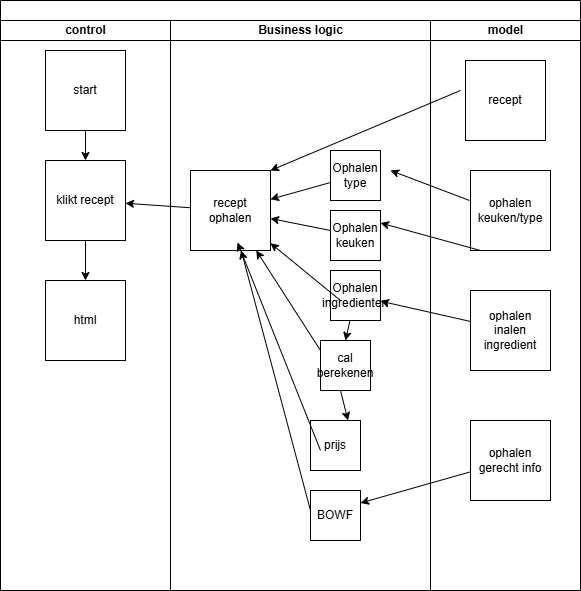

The diagram above was exported from draw.io. Its source (the exported page's mxGraphModel, read from the mxfile embedded in the PNG):
<mxGraphModel dx="1216" dy="779" grid="1" gridSize="10" guides="1" tooltips="1" connect="1" arrows="1" fold="1" page="1" pageScale="1" pageWidth="850" pageHeight="1100" math="0" shadow="0">
  <root>
    <mxCell id="0" />
    <mxCell id="1" parent="0" />
    <mxCell id="4" value="" style="swimlane;html=1;childLayout=stackLayout;resizeParent=1;resizeParentMax=0;startSize=20;whiteSpace=wrap;" parent="1" vertex="1">
      <mxGeometry x="200" y="130" width="580" height="590" as="geometry" />
    </mxCell>
    <mxCell id="5" value="control" style="swimlane;html=1;startSize=20;" parent="4" vertex="1">
      <mxGeometry y="20" width="170" height="570" as="geometry" />
    </mxCell>
    <mxCell id="12" value="" style="edgeStyle=none;html=1;" parent="5" source="9" target="10" edge="1">
      <mxGeometry relative="1" as="geometry" />
    </mxCell>
    <mxCell id="9" value="start" style="whiteSpace=wrap;html=1;aspect=fixed;" parent="5" vertex="1">
      <mxGeometry x="45" y="30" width="80" height="80" as="geometry" />
    </mxCell>
    <mxCell id="13" value="" style="edgeStyle=none;html=1;" parent="5" source="10" target="11" edge="1">
      <mxGeometry relative="1" as="geometry" />
    </mxCell>
    <mxCell id="10" value="klikt recept" style="whiteSpace=wrap;html=1;aspect=fixed;" parent="5" vertex="1">
      <mxGeometry x="45" y="140" width="80" height="80" as="geometry" />
    </mxCell>
    <mxCell id="11" value="html" style="whiteSpace=wrap;html=1;aspect=fixed;" parent="5" vertex="1">
      <mxGeometry x="45" y="260" width="80" height="80" as="geometry" />
    </mxCell>
    <mxCell id="6" value="Business logic" style="swimlane;html=1;startSize=20;" parent="4" vertex="1">
      <mxGeometry x="170" y="20" width="260" height="570" as="geometry" />
    </mxCell>
    <mxCell id="14" value="recept ophalen" style="whiteSpace=wrap;html=1;aspect=fixed;" parent="6" vertex="1">
      <mxGeometry x="20" y="150" width="80" height="80" as="geometry" />
    </mxCell>
    <mxCell id="27" value="" style="edgeStyle=none;html=1;" parent="6" source="19" target="14" edge="1">
      <mxGeometry relative="1" as="geometry" />
    </mxCell>
    <mxCell id="19" value="Ophalen type" style="whiteSpace=wrap;html=1;aspect=fixed;" parent="6" vertex="1">
      <mxGeometry x="160" y="130" width="50" height="50" as="geometry" />
    </mxCell>
    <mxCell id="22" value="cal berekenen" style="whiteSpace=wrap;html=1;aspect=fixed;" parent="6" vertex="1">
      <mxGeometry x="150" y="320" width="50" height="50" as="geometry" />
    </mxCell>
    <mxCell id="21" value="Ophalen ingredienten" style="whiteSpace=wrap;html=1;aspect=fixed;" parent="6" vertex="1">
      <mxGeometry x="160" y="250" width="50" height="50" as="geometry" />
    </mxCell>
    <mxCell id="28" value="" style="edgeStyle=none;html=1;" parent="6" source="20" target="14" edge="1">
      <mxGeometry relative="1" as="geometry" />
    </mxCell>
    <mxCell id="20" value="Ophalen keuken" style="whiteSpace=wrap;html=1;aspect=fixed;" parent="6" vertex="1">
      <mxGeometry x="160" y="190" width="50" height="50" as="geometry" />
    </mxCell>
    <mxCell id="29" value="" style="endArrow=classic;html=1;" parent="6" target="14" edge="1">
      <mxGeometry width="50" height="50" relative="1" as="geometry">
        <mxPoint x="170" y="280" as="sourcePoint" />
        <mxPoint x="220" y="230" as="targetPoint" />
      </mxGeometry>
    </mxCell>
    <mxCell id="30" value="" style="endArrow=classic;html=1;" parent="6" target="14" edge="1">
      <mxGeometry width="50" height="50" relative="1" as="geometry">
        <mxPoint x="150" y="330" as="sourcePoint" />
        <mxPoint x="200" y="280" as="targetPoint" />
      </mxGeometry>
    </mxCell>
    <mxCell id="31" value="" style="endArrow=classic;html=1;entryX=0.5;entryY=0;entryDx=0;entryDy=0;" parent="6" source="21" target="22" edge="1">
      <mxGeometry width="50" height="50" relative="1" as="geometry">
        <mxPoint x="180" y="310" as="sourcePoint" />
        <mxPoint x="230" y="260" as="targetPoint" />
      </mxGeometry>
    </mxCell>
    <mxCell id="33" value="BOWF" style="whiteSpace=wrap;html=1;aspect=fixed;" parent="6" vertex="1">
      <mxGeometry x="140" y="470" width="50" height="50" as="geometry" />
    </mxCell>
    <mxCell id="32" value="prijs" style="whiteSpace=wrap;html=1;aspect=fixed;" parent="6" vertex="1">
      <mxGeometry x="140" y="400" width="50" height="50" as="geometry" />
    </mxCell>
    <mxCell id="34" value="" style="endArrow=classic;html=1;entryX=0.75;entryY=0;entryDx=0;entryDy=0;" parent="6" target="32" edge="1">
      <mxGeometry width="50" height="50" relative="1" as="geometry">
        <mxPoint x="170" y="370" as="sourcePoint" />
        <mxPoint x="220" y="320" as="targetPoint" />
      </mxGeometry>
    </mxCell>
    <mxCell id="35" value="" style="endArrow=classic;html=1;entryX=0.588;entryY=0.9;entryDx=0;entryDy=0;entryPerimeter=0;" parent="6" target="14" edge="1">
      <mxGeometry width="50" height="50" relative="1" as="geometry">
        <mxPoint x="150" y="430" as="sourcePoint" />
        <mxPoint x="200" y="380" as="targetPoint" />
      </mxGeometry>
    </mxCell>
    <mxCell id="36" value="" style="endArrow=classic;html=1;" parent="6" target="14" edge="1">
      <mxGeometry width="50" height="50" relative="1" as="geometry">
        <mxPoint x="140" y="490" as="sourcePoint" />
        <mxPoint x="190" y="440" as="targetPoint" />
      </mxGeometry>
    </mxCell>
    <mxCell id="7" value="model" style="swimlane;html=1;startSize=20;" parent="4" vertex="1">
      <mxGeometry x="430" y="20" width="150" height="570" as="geometry" />
    </mxCell>
    <mxCell id="16" value="recept" style="whiteSpace=wrap;html=1;aspect=fixed;" parent="7" vertex="1">
      <mxGeometry x="35" y="40" width="80" height="80" as="geometry" />
    </mxCell>
    <mxCell id="24" value="ophalen keuken/type" style="whiteSpace=wrap;html=1;aspect=fixed;" parent="7" vertex="1">
      <mxGeometry x="40" y="150" width="80" height="80" as="geometry" />
    </mxCell>
    <mxCell id="26" value="" style="endArrow=classic;html=1;entryX=1;entryY=0.25;entryDx=0;entryDy=0;" parent="7" target="20" edge="1">
      <mxGeometry width="50" height="50" relative="1" as="geometry">
        <mxPoint x="50" y="230" as="sourcePoint" />
        <mxPoint x="100" y="180" as="targetPoint" />
      </mxGeometry>
    </mxCell>
    <mxCell id="37" value="ophalen inalen ingredient" style="whiteSpace=wrap;html=1;aspect=fixed;" parent="7" vertex="1">
      <mxGeometry x="40" y="270" width="80" height="80" as="geometry" />
    </mxCell>
    <mxCell id="feV-n9D1HZD4OFvMJaxJ-38" value="ophalen gerecht info" style="whiteSpace=wrap;html=1;aspect=fixed;" parent="7" vertex="1">
      <mxGeometry x="40" y="400" width="80" height="80" as="geometry" />
    </mxCell>
    <mxCell id="15" value="" style="edgeStyle=none;html=1;" parent="4" source="14" target="10" edge="1">
      <mxGeometry relative="1" as="geometry" />
    </mxCell>
    <mxCell id="25" value="" style="endArrow=classic;html=1;entryX=1.2;entryY=0.4;entryDx=0;entryDy=0;entryPerimeter=0;exitX=-0.012;exitY=0.375;exitDx=0;exitDy=0;exitPerimeter=0;" parent="4" source="24" target="19" edge="1">
      <mxGeometry width="50" height="50" relative="1" as="geometry">
        <mxPoint x="460" y="230" as="sourcePoint" />
        <mxPoint x="510" y="180" as="targetPoint" />
      </mxGeometry>
    </mxCell>
    <mxCell id="38" value="" style="edgeStyle=none;html=1;" parent="4" source="37" target="21" edge="1">
      <mxGeometry relative="1" as="geometry" />
    </mxCell>
    <mxCell id="feV-n9D1HZD4OFvMJaxJ-39" value="" style="edgeStyle=none;html=1;entryX=1;entryY=0.25;entryDx=0;entryDy=0;" parent="4" source="feV-n9D1HZD4OFvMJaxJ-38" target="33" edge="1">
      <mxGeometry relative="1" as="geometry" />
    </mxCell>
    <mxCell id="18" value="" style="endArrow=classic;html=1;entryX=1;entryY=0;entryDx=0;entryDy=0;" parent="1" target="14" edge="1">
      <mxGeometry width="50" height="50" relative="1" as="geometry">
        <mxPoint x="660" y="220" as="sourcePoint" />
        <mxPoint x="630" y="370" as="targetPoint" />
      </mxGeometry>
    </mxCell>
  </root>
</mxGraphModel>